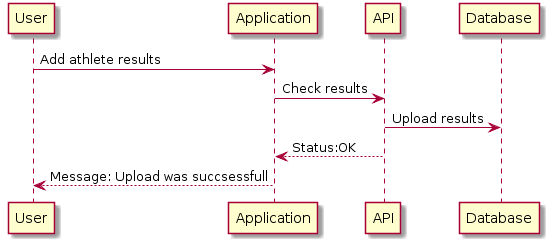

The diagram above was rendered by PlantUML. Its source (embedded in the PNG):
@startuml
User -> Application: Add athlete results
Application -> API: Check results
API -> Database: Upload results
API --> Application: Status:OK
Application --> User: Message: Upload was succsessfull
@enduml